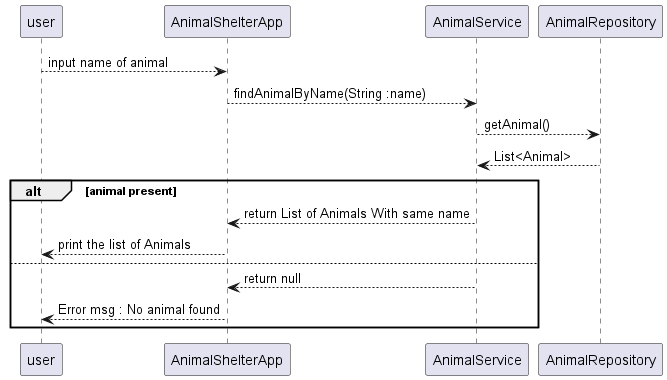

The diagram above was rendered by PlantUML. Its source (embedded in the PNG):
@startuml

user --> AnimalShelterApp : input name of animal
AnimalShelterApp --> AnimalService : findAnimalByName(String :name)
AnimalService --> AnimalRepository : getAnimal()
AnimalService <-- AnimalRepository : List<Animal>
alt animal present
   AnimalService --> AnimalShelterApp : return List of Animals With same name
   AnimalShelterApp --> user : print the list of Animals
else
   AnimalService --> AnimalShelterApp : return null
   AnimalShelterApp --> user : Error msg : No animal found

end
@enduml